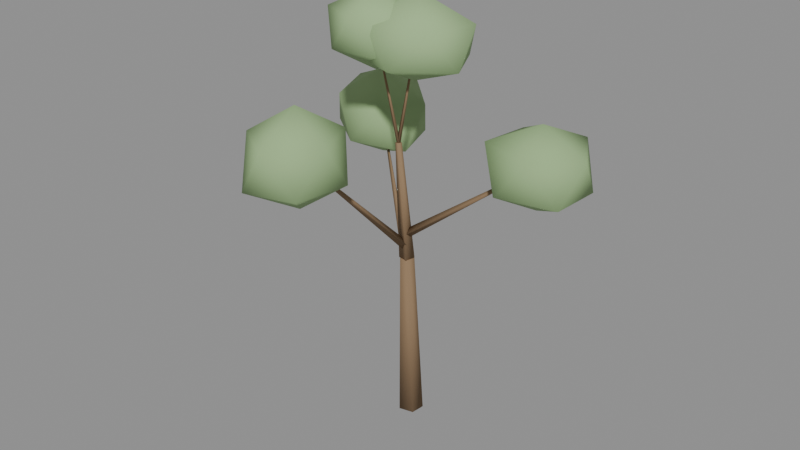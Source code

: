 # Source: fill_a.blend  (saved by Blender 5.1.30; exported with 4.5.12 LTS)
import bpy
from mathutils import Matrix  # noqa: F401  (used for matrix-valued properties, if any)

bpy.ops.wm.read_factory_settings(use_empty=True)
scene = bpy.context.scene
scene.name = 'Scene'

# ---- materials (node trees are filled in below, after node groups)
mat_m_fill_a = bpy.data.materials.new('M_fill_a')

# ---- material node trees
mat_m_fill_a.use_nodes = True; mat_m_fill_a.node_tree.nodes.clear()
_N = mat_m_fill_a.node_tree.nodes; _L = mat_m_fill_a.node_tree.links
n0 = _N.new('ShaderNodeBsdfPrincipled'); n0.name = 'Principled BSDF'; n0.location = (-200, 100)
n0.inputs[2].default_value = 0.88
n0.inputs[13].default_value = 0.15
n1 = _N.new('ShaderNodeOutputMaterial'); n1.name = 'Material Output'; n1.location = (200, 100)
n2 = _N.new('ShaderNodeVertexColor'); n2.name = 'Color Attribute'; n2.location = (0, 0)
n2.layer_name = 'Col'
_L.new(n0.outputs[0], n1.inputs[0])
_L.new(n2.outputs[0], n0.inputs[0])
n1.is_active_output = True

# ---- meshes
me_fill_a_mesh = bpy.data.meshes.new('fill_a_Mesh')
me_fill_a_mesh.from_pydata([(0.2561, 0.8478, 0.02354), (-0.01753, 0.7057, 5.501), (0.1998, 0.4008, 0.01455), (-0.05018, 0.4465, 5.495), (-0.2779, 0.3123, 0.0), (-0.3273, 0.3951, 5.487), (-0.5169, 0.7046, 9.717e-07), (-0.4658, 0.6226, 5.487), (-0.1868, 1.036, 0.01455), (-0.2744, 0.8146, 5.495), (-0.01446, 0.7073, 5.514), (-0.3669, 0.5243, 9.253), (-0.1071, 0.4, 5.493), (-0.4046, 0.3993, 9.244), (-0.4396, 0.4865, 5.472), (-0.5399, 0.4344, 9.236), (-0.347, 0.7938, 5.493), (-0.5022, 0.5594, 9.244), (-0.1764, 0.5549, 5.162), (-3.529, 3.344, 8.596), (-0.3055, 0.5165, 5.056), (-3.554, 3.337, 8.575), (-0.2775, 0.639, 4.95), (-3.549, 3.36, 8.554), (-0.1484, 0.6774, 5.056), (-3.524, 3.368, 8.575), (-3.511, 3.338, 7.214), (-4.424, 4.742, 7.92), (-2.402, 4.179, 7.963), (-1.848, 2.482, 7.905), (-3.709, 1.972, 7.938), (-5.4, 3.314, 7.877), (-3.346, 4.9, 9.289), (-1.79, 3.388, 9.232), (-2.667, 1.984, 9.22), (-4.665, 2.533, 9.181), (-5.261, 4.238, 9.257), (-3.567, 3.367, 10.04), (-0.2363, 0.6698, 5.99), (-0.7344, -3.341, 9.988), (-0.1086, 0.5721, 5.873), (-0.7134, -3.357, 9.969), (-0.257, 0.5036, 5.756), (-0.7377, -3.369, 9.95), (-0.3848, 0.6013, 5.873), (-0.7587, -3.352, 9.969), (-0.7397, -3.33, 8.455), (-1.423, -4.763, 9.243), (-2.058, -3.056, 9.326), (-0.9673, -1.768, 9.263), (0.4838, -2.729, 9.31), (0.2216, -4.424, 9.317), (-1.956, -3.981, 10.63), (-1.694, -2.286, 10.62), (-0.1275, -2.109, 10.61), (0.6351, -3.664, 10.64), (-0.5109, -4.9, 10.66), (-0.7324, -3.38, 11.47), (-0.3299, 0.5704, 6.412), (3.898, 1.21, 9.471), (-0.2782, 0.7023, 6.29), (3.907, 1.233, 9.45), (-0.1836, 0.5926, 6.168), (3.923, 1.214, 9.429), (-0.2353, 0.4607, 6.29), (3.914, 1.191, 9.45), (3.883, 1.214, 8.142), (5.118, 0.3208, 8.829), (3.286, -0.05008, 8.822), (2.189, 1.341, 8.784), (3.546, 2.443, 8.872), (5.223, 1.893, 8.845), (4.301, -0.1079, 10.07), (2.552, 0.5072, 10.08), (2.75, 2.068, 10.05), (4.559, 2.522, 10.1), (5.4, 1.1, 10.03), (3.938, 1.21, 10.72), (-0.3969, 0.4995, 9.26), (-1.092, 0.251, 12.57), (-0.4309, 0.4258, 9.244), (-1.1, 0.2338, 12.57), (-0.5099, 0.4592, 9.228), (-1.118, 0.2416, 12.56), (-0.4759, 0.5329, 9.244), (-1.11, 0.2588, 12.57), (-1.082, 0.2546, 11.38), (-2.413, 0.4433, 12.03), (-1.076, 1.323, 12.03), (0.3888, 0.7805, 11.96), (-0.3095, -0.5207, 12.04), (-1.904, -0.6844, 12.04), (-1.928, 1.04, 13.11), (-0.3033, 1.181, 13.09), (0.1919, 0.05099, 13.1), (-1.134, -0.8132, 13.09), (-2.438, -0.2302, 13.1), (-1.128, 0.2381, 13.8), (-0.5088, 0.4553, 9.256), (-0.0009032, 0.676, 12.39), (-0.4799, 0.5313, 9.244), (0.005837, 0.6937, 12.38), (-0.398, 0.5034, 9.232), (0.02493, 0.6872, 12.38), (-0.4269, 0.4274, 9.244), (0.01819, 0.6695, 12.38), (-0.0142, 0.6702, 11.18), (1.643, 0.4952, 11.8), (0.1179, -0.6983, 11.81), (-1.595, -0.01691, 11.79), (-1.133, 1.691, 11.78), (0.9051, 1.974, 11.8), (1.031, -0.215, 12.92), (-0.8189, -0.5214, 12.93), (-1.623, 0.8685, 12.97), (-0.08745, 1.986, 12.93), (1.55, 1.35, 12.95), (0.03823, 0.693, 13.78)], [], [(0, 1, 3, 2), (2, 3, 5, 4), (4, 5, 7, 6), (3, 1, 9, 7, 5), (6, 7, 9, 8), (8, 9, 1, 0), (0, 2, 4, 6, 8), (10, 11, 13, 12), (12, 13, 15, 14), (13, 11, 17, 15), (14, 15, 17, 16), (16, 17, 11, 10), (10, 12, 14, 16), (18, 19, 21, 20), (20, 21, 23, 22), (21, 19, 25, 23), (22, 23, 25, 24), (24, 25, 19, 18), (18, 20, 22, 24), (26, 27, 28), (27, 26, 31), (26, 28, 29), (26, 29, 30), (26, 30, 31), (27, 31, 36), (28, 27, 32), (29, 28, 33), (30, 29, 34), (31, 30, 35), (27, 36, 32), (28, 32, 33), (29, 33, 34), (30, 34, 35), (31, 35, 36), (32, 36, 37), (33, 32, 37), (34, 33, 37), (35, 34, 37), (36, 35, 37), (38, 39, 41, 40), (40, 41, 43, 42), (41, 39, 45, 43), (42, 43, 45, 44), (44, 45, 39, 38), (38, 40, 42, 44), (46, 47, 48), (47, 46, 51), (46, 48, 49), (46, 49, 50), (46, 50, 51), (47, 51, 56), (48, 47, 52), (49, 48, 53), (50, 49, 54), (51, 50, 55), (47, 56, 52), (48, 52, 53), (49, 53, 54), (50, 54, 55), (51, 55, 56), (52, 56, 57), (53, 52, 57), (54, 53, 57), (55, 54, 57), (56, 55, 57), (58, 59, 61, 60), (60, 61, 63, 62), (61, 59, 65, 63), (62, 63, 65, 64), (64, 65, 59, 58), (58, 60, 62, 64), (66, 67, 68), (67, 66, 71), (66, 68, 69), (66, 69, 70), (66, 70, 71), (67, 71, 76), (68, 67, 72), (69, 68, 73), (70, 69, 74), (71, 70, 75), (67, 76, 72), (68, 72, 73), (69, 73, 74), (70, 74, 75), (71, 75, 76), (72, 76, 77), (73, 72, 77), (74, 73, 77), (75, 74, 77), (76, 75, 77), (78, 79, 81, 80), (80, 81, 83, 82), (81, 79, 85, 83), (82, 83, 85, 84), (84, 85, 79, 78), (78, 80, 82, 84), (86, 87, 88), (87, 86, 91), (86, 88, 89), (86, 89, 90), (86, 90, 91), (87, 91, 96), (88, 87, 92), (89, 88, 93), (90, 89, 94), (91, 90, 95), (87, 96, 92), (88, 92, 93), (89, 93, 94), (90, 94, 95), (91, 95, 96), (92, 96, 97), (93, 92, 97), (94, 93, 97), (95, 94, 97), (96, 95, 97), (98, 99, 101, 100), (100, 101, 103, 102), (101, 99, 105, 103), (102, 103, 105, 104), (104, 105, 99, 98), (98, 100, 102, 104), (106, 107, 108), (107, 106, 111), (106, 108, 109), (106, 109, 110), (106, 110, 111), (107, 111, 116), (108, 107, 112), (109, 108, 113), (110, 109, 114), (111, 110, 115), (107, 116, 112), (108, 112, 113), (109, 113, 114), (110, 114, 115), (111, 115, 116), (112, 116, 117), (113, 112, 117), (114, 113, 117), (115, 114, 117), (116, 115, 117)])
me_fill_a_mesh.polygons.foreach_set('use_smooth', [True] * 143)
_ca = me_fill_a_mesh.color_attributes.new('Col', 'FLOAT_COLOR', 'POINT')
_ca.data.foreach_set('color', [0.2449, 0.162, 0.09362, 1.0, 0.2681, 0.1774, 0.1025, 1.0, 0.2448, 0.162, 0.09361, 1.0, 0.2681, 0.1774, 0.1025, 1.0, 0.2448, 0.162, 0.0936, 1.0, 0.268, 0.1774, 0.1025, 1.0, 0.2448, 0.162, 0.0936, 1.0, 0.268, 0.1774, 0.1025, 1.0, 0.2448, 0.162, 0.09361, 1.0, 0.2681, 0.1774, 0.1025, 1.0, 0.2681, 0.1774, 0.1025, 1.0, 0.284, 0.1879, 0.1086, 1.0, 0.2681, 0.1774, 0.1025, 1.0, 0.284, 0.1879, 0.1086, 1.0, 0.268, 0.1773, 0.1025, 1.0, 0.2839, 0.1879, 0.1086, 1.0, 0.2681, 0.1774, 0.1025, 1.0, 0.284, 0.1879, 0.1086, 1.0, 0.2667, 0.1765, 0.102, 1.0, 0.2812, 0.1861, 0.1075, 1.0, 0.2662, 0.1762, 0.1018, 1.0, 0.2811, 0.186, 0.1075, 1.0, 0.2658, 0.1759, 0.1016, 1.0, 0.281, 0.186, 0.1075, 1.0, 0.2662, 0.1762, 0.1018, 1.0, 0.2811, 0.186, 0.1075, 1.0, 0.297, 0.4467, 0.2099, 1.0, 0.3019, 0.4528, 0.214, 1.0, 0.3022, 0.4532, 0.2143, 1.0, 0.3018, 0.4527, 0.2139, 1.0, 0.302, 0.453, 0.2141, 1.0, 0.3016, 0.4524, 0.2138, 1.0, 0.3114, 0.4646, 0.2221, 1.0, 0.311, 0.4641, 0.2218, 1.0, 0.3109, 0.464, 0.2217, 1.0, 0.3106, 0.4637, 0.2215, 1.0, 0.3112, 0.4644, 0.2219, 1.0, 0.3166, 0.4711, 0.2266, 1.0, 0.2702, 0.1788, 0.1033, 1.0, 0.2871, 0.19, 0.1098, 1.0, 0.2697, 0.1785, 0.1031, 1.0, 0.287, 0.19, 0.1098, 1.0, 0.2692, 0.1781, 0.1029, 1.0, 0.287, 0.1899, 0.1097, 1.0, 0.2697, 0.1785, 0.1031, 1.0, 0.287, 0.19, 0.1098, 1.0, 0.3056, 0.4574, 0.2172, 1.0, 0.3111, 0.4642, 0.2219, 1.0, 0.3116, 0.465, 0.2223, 1.0, 0.3112, 0.4644, 0.222, 1.0, 0.3115, 0.4648, 0.2223, 1.0, 0.3116, 0.4649, 0.2223, 1.0, 0.3207, 0.4762, 0.2302, 1.0, 0.3207, 0.4762, 0.2301, 1.0, 0.3206, 0.4761, 0.2301, 1.0, 0.3208, 0.4763, 0.2302, 1.0, 0.3209, 0.4765, 0.2304, 1.0, 0.3267, 0.4835, 0.2353, 1.0, 0.272, 0.18, 0.104, 1.0, 0.2849, 0.1886, 0.1089, 1.0, 0.2714, 0.1796, 0.1038, 1.0, 0.2848, 0.1885, 0.1089, 1.0, 0.2709, 0.1793, 0.1036, 1.0, 0.2848, 0.1884, 0.1089, 1.0, 0.2714, 0.1796, 0.1038, 1.0, 0.2848, 0.1885, 0.1089, 1.0, 0.3034, 0.4547, 0.2153, 1.0, 0.3082, 0.4607, 0.2194, 1.0, 0.3081, 0.4606, 0.2193, 1.0, 0.3079, 0.4603, 0.2191, 1.0, 0.3085, 0.461, 0.2196, 1.0, 0.3083, 0.4608, 0.2195, 1.0, 0.3168, 0.4714, 0.2268, 1.0, 0.3169, 0.4715, 0.2268, 1.0, 0.3167, 0.4712, 0.2267, 1.0, 0.317, 0.4717, 0.227, 1.0, 0.3165, 0.471, 0.2265, 1.0, 0.3214, 0.4771, 0.2308, 1.0, 0.284, 0.188, 0.1086, 1.0, 0.2981, 0.1973, 0.114, 1.0, 0.284, 0.1879, 0.1086, 1.0, 0.2981, 0.1972, 0.114, 1.0, 0.2839, 0.1879, 0.1086, 1.0, 0.298, 0.1972, 0.114, 1.0, 0.284, 0.1879, 0.1086, 1.0, 0.2981, 0.1972, 0.114, 1.0, 0.326, 0.4828, 0.2348, 1.0, 0.3306, 0.4883, 0.2387, 1.0, 0.3306, 0.4884, 0.2388, 1.0, 0.3301, 0.4878, 0.2383, 1.0, 0.3307, 0.4884, 0.2388, 1.0, 0.3307, 0.4885, 0.2388, 1.0, 0.3383, 0.4977, 0.2455, 1.0, 0.3381, 0.4975, 0.2453, 1.0, 0.3382, 0.4976, 0.2454, 1.0, 0.3381, 0.4975, 0.2453, 1.0, 0.3382, 0.4976, 0.2454, 1.0, 0.3432, 0.5037, 0.2498, 1.0, 0.284, 0.188, 0.1086, 1.0, 0.2973, 0.1967, 0.1137, 1.0, 0.284, 0.1879, 0.1086, 1.0, 0.2973, 0.1967, 0.1137, 1.0, 0.2839, 0.1879, 0.1086, 1.0, 0.2973, 0.1967, 0.1137, 1.0, 0.284, 0.1879, 0.1086, 1.0, 0.2973, 0.1967, 0.1137, 1.0, 0.3261, 0.4829, 0.2349, 1.0, 0.3298, 0.4873, 0.238, 1.0, 0.3298, 0.4874, 0.2381, 1.0, 0.3297, 0.4872, 0.238, 1.0, 0.3296, 0.4871, 0.2379, 1.0, 0.3297, 0.4873, 0.238, 1.0, 0.3362, 0.4952, 0.2437, 1.0, 0.3363, 0.4953, 0.2437, 1.0, 0.3365, 0.4955, 0.2439, 1.0, 0.3363, 0.4953, 0.2437, 1.0, 0.3364, 0.4954, 0.2438, 1.0, 0.3413, 0.5013, 0.2481, 1.0])
me_fill_a_mesh.materials.append(mat_m_fill_a)
me_fill_a_mesh.update()

# ---- objects
ob_fill_a = bpy.data.objects.new('fill_a', me_fill_a_mesh)

# ---- transforms, parenting, visibility, modifiers, constraints
ob_fill_a.location = (0.0, 0.0, 0.0)

# ---- collection membership
scene.collection.objects.link(ob_fill_a)

# ---- scene / render settings (as saved in the file)
scene.frame_start = 1; scene.frame_end = 250; scene.frame_set(1)
scene.render.engine = 'BLENDER_EEVEE_NEXT'
scene.render.bake_bias = 0.0
scene.render.bake_samples = 0
scene.cycles.sampling_pattern = 'TABULATED_SOBOL'
scene.eevee.use_volume_custom_range = False
bpy.context.view_layer.update()

# ---- added for rendering (the .blend has no active camera and no usable light): camera, sun + grey world if the file has none
cam_auto = bpy.data.cameras.new('AutoCamera')
cam_auto.lens = 50.0
cam_auto.sensor_width = 36.0
cam_auto.clip_end = 1000.0
ob_auto_camera = bpy.data.objects.new('AutoCamera', cam_auto)
scene.collection.objects.link(ob_auto_camera)
ob_auto_camera.location = (18.5765, -22.2918, 21.7612)
ob_auto_camera.rotation_euler = (1.09748, -7.21219e-08, 0.694738)
scene.camera = ob_auto_camera
light_auto_sun = bpy.data.lights.new('AutoSun', 'SUN')
light_auto_sun.energy = 3.0
light_auto_sun.angle = 0.0523599
ob_auto_sun = bpy.data.objects.new('AutoSun', light_auto_sun)
scene.collection.objects.link(ob_auto_sun)
ob_auto_sun.rotation_euler = (0.872665, 0.174533, 0.523599)
if scene.world is None:
    world_auto = bpy.data.worlds.new('AutoWorld')
    world_auto.color = (0.3, 0.3, 0.3)
    scene.world = world_auto
bpy.context.view_layer.update()
